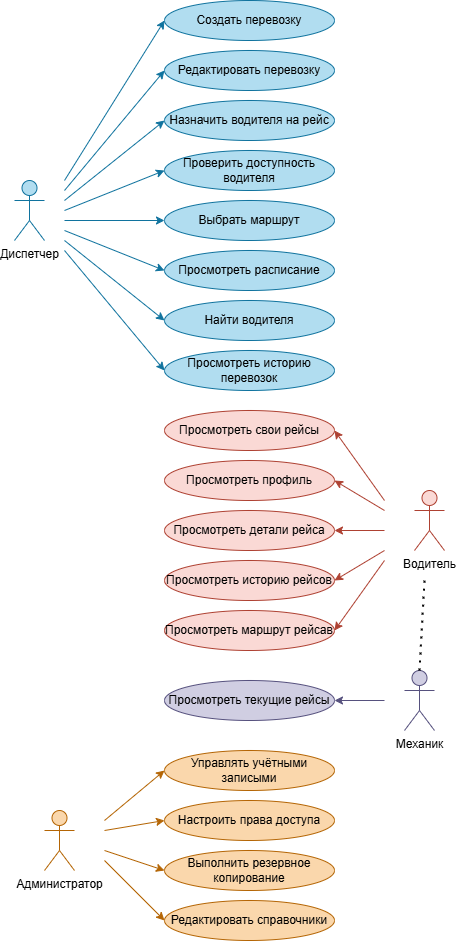

The diagram above was exported from draw.io. Its source (the exported page's mxGraphModel, read from the mxfile embedded in the PNG):
<mxGraphModel dx="1471" dy="960" grid="1" gridSize="10" guides="1" tooltips="1" connect="1" arrows="1" fold="1" page="1" pageScale="1" pageWidth="827" pageHeight="1169" math="0" shadow="0">
  <root>
    <mxCell id="0" />
    <mxCell id="1" parent="0" />
    <mxCell id="TjSoVd77b7hYbKGoFs2Q-1" parent="1" style="shape=umlActor;verticalLabelPosition=bottom;verticalAlign=top;html=1;outlineConnect=0;fillColor=#b1ddf0;strokeColor=#10739e;" value="Диспетчер" vertex="1">
      <mxGeometry height="60" width="30" x="190" y="210" as="geometry" />
    </mxCell>
    <mxCell id="TjSoVd77b7hYbKGoFs2Q-4" parent="1" style="ellipse;whiteSpace=wrap;html=1;fillColor=#b1ddf0;strokeColor=#10739e;" value="Создать перевозку" vertex="1">
      <mxGeometry height="40" width="170" x="340" y="30" as="geometry" />
    </mxCell>
    <mxCell id="TjSoVd77b7hYbKGoFs2Q-5" parent="1" style="ellipse;whiteSpace=wrap;html=1;fillColor=#b1ddf0;strokeColor=#10739e;" value="Редактировать перевозку" vertex="1">
      <mxGeometry height="40" width="170" x="340" y="80" as="geometry" />
    </mxCell>
    <mxCell id="TjSoVd77b7hYbKGoFs2Q-6" parent="1" style="ellipse;whiteSpace=wrap;html=1;fillColor=#b1ddf0;strokeColor=#10739e;" value="Назначить водителя на рейс" vertex="1">
      <mxGeometry height="40" width="170" x="340" y="130" as="geometry" />
    </mxCell>
    <mxCell id="TjSoVd77b7hYbKGoFs2Q-7" parent="1" style="ellipse;whiteSpace=wrap;html=1;fillColor=#b1ddf0;strokeColor=#10739e;" value="Проверить доступность водителя" vertex="1">
      <mxGeometry height="40" width="170" x="340" y="180" as="geometry" />
    </mxCell>
    <mxCell id="TjSoVd77b7hYbKGoFs2Q-8" parent="1" style="ellipse;whiteSpace=wrap;html=1;fillColor=#b1ddf0;strokeColor=#10739e;" value="Выбрать маршрут" vertex="1">
      <mxGeometry height="40" width="170" x="340" y="230" as="geometry" />
    </mxCell>
    <mxCell id="TjSoVd77b7hYbKGoFs2Q-9" parent="1" style="ellipse;whiteSpace=wrap;html=1;fillColor=#b1ddf0;strokeColor=#10739e;" value="Просмотреть расписание" vertex="1">
      <mxGeometry height="40" width="170" x="340" y="280" as="geometry" />
    </mxCell>
    <mxCell id="TjSoVd77b7hYbKGoFs2Q-10" parent="1" style="ellipse;whiteSpace=wrap;html=1;fillColor=#b1ddf0;strokeColor=#10739e;" value="Найти водителя" vertex="1">
      <mxGeometry height="40" width="170" x="340" y="330" as="geometry" />
    </mxCell>
    <mxCell id="TjSoVd77b7hYbKGoFs2Q-11" parent="1" style="ellipse;whiteSpace=wrap;html=1;fillColor=#b1ddf0;strokeColor=#10739e;" value="Просмотреть историю перевозок" vertex="1">
      <mxGeometry height="40" width="170" x="340" y="380" as="geometry" />
    </mxCell>
    <mxCell id="TjSoVd77b7hYbKGoFs2Q-16" edge="1" parent="1" style="endArrow=classic;html=1;rounded=0;entryX=0;entryY=0.5;entryDx=0;entryDy=0;fillColor=#b1ddf0;strokeColor=#10739e;" target="TjSoVd77b7hYbKGoFs2Q-4" value="">
      <mxGeometry height="50" relative="1" width="50" as="geometry">
        <mxPoint x="240" y="210" as="sourcePoint" />
        <mxPoint x="420" y="330" as="targetPoint" />
      </mxGeometry>
    </mxCell>
    <mxCell id="TjSoVd77b7hYbKGoFs2Q-17" edge="1" parent="1" style="endArrow=classic;html=1;rounded=0;entryX=0;entryY=0.5;entryDx=0;entryDy=0;fillColor=#b1ddf0;strokeColor=#10739e;" target="TjSoVd77b7hYbKGoFs2Q-5" value="">
      <mxGeometry height="50" relative="1" width="50" as="geometry">
        <mxPoint x="240" y="220" as="sourcePoint" />
        <mxPoint x="335" y="200" as="targetPoint" />
      </mxGeometry>
    </mxCell>
    <mxCell id="TjSoVd77b7hYbKGoFs2Q-18" edge="1" parent="1" style="endArrow=classic;html=1;rounded=0;entryX=0;entryY=0.5;entryDx=0;entryDy=0;fillColor=#b1ddf0;strokeColor=#10739e;" target="TjSoVd77b7hYbKGoFs2Q-6" value="">
      <mxGeometry height="50" relative="1" width="50" as="geometry">
        <mxPoint x="240" y="230" as="sourcePoint" />
        <mxPoint x="435" y="250" as="targetPoint" />
      </mxGeometry>
    </mxCell>
    <mxCell id="TjSoVd77b7hYbKGoFs2Q-19" edge="1" parent="1" style="endArrow=classic;html=1;rounded=0;entryX=0;entryY=0.5;entryDx=0;entryDy=0;fillColor=#b1ddf0;strokeColor=#10739e;" target="TjSoVd77b7hYbKGoFs2Q-7" value="">
      <mxGeometry height="50" relative="1" width="50" as="geometry">
        <mxPoint x="240" y="240" as="sourcePoint" />
        <mxPoint x="445" y="280" as="targetPoint" />
      </mxGeometry>
    </mxCell>
    <mxCell id="TjSoVd77b7hYbKGoFs2Q-20" edge="1" parent="1" style="endArrow=classic;html=1;rounded=0;entryX=0;entryY=0.5;entryDx=0;entryDy=0;fillColor=#b1ddf0;strokeColor=#10739e;" target="TjSoVd77b7hYbKGoFs2Q-8" value="">
      <mxGeometry height="50" relative="1" width="50" as="geometry">
        <mxPoint x="240" y="250" as="sourcePoint" />
        <mxPoint x="435" y="310" as="targetPoint" />
      </mxGeometry>
    </mxCell>
    <mxCell id="TjSoVd77b7hYbKGoFs2Q-21" edge="1" parent="1" style="endArrow=classic;html=1;rounded=0;entryX=0;entryY=0.5;entryDx=0;entryDy=0;fillColor=#b1ddf0;strokeColor=#10739e;" target="TjSoVd77b7hYbKGoFs2Q-9" value="">
      <mxGeometry height="50" relative="1" width="50" as="geometry">
        <mxPoint x="240" y="260" as="sourcePoint" />
        <mxPoint x="415" y="350" as="targetPoint" />
      </mxGeometry>
    </mxCell>
    <mxCell id="TjSoVd77b7hYbKGoFs2Q-22" edge="1" parent="1" style="endArrow=classic;html=1;rounded=0;entryX=0;entryY=0.5;entryDx=0;entryDy=0;fillColor=#b1ddf0;strokeColor=#10739e;" target="TjSoVd77b7hYbKGoFs2Q-10" value="">
      <mxGeometry height="50" relative="1" width="50" as="geometry">
        <mxPoint x="240" y="270" as="sourcePoint" />
        <mxPoint x="375" y="420" as="targetPoint" />
      </mxGeometry>
    </mxCell>
    <mxCell id="TjSoVd77b7hYbKGoFs2Q-23" edge="1" parent="1" style="endArrow=classic;html=1;rounded=0;entryX=0;entryY=0.5;entryDx=0;entryDy=0;fillColor=#b1ddf0;strokeColor=#10739e;" target="TjSoVd77b7hYbKGoFs2Q-11" value="">
      <mxGeometry height="50" relative="1" width="50" as="geometry">
        <mxPoint x="240" y="280" as="sourcePoint" />
        <mxPoint x="375" y="410" as="targetPoint" />
      </mxGeometry>
    </mxCell>
    <mxCell id="TjSoVd77b7hYbKGoFs2Q-24" parent="1" style="shape=umlActor;verticalLabelPosition=bottom;verticalAlign=top;html=1;outlineConnect=0;fillColor=#fad9d5;strokeColor=#ae4132;" value="Водитель" vertex="1">
      <mxGeometry height="60" width="30" x="590" y="520" as="geometry" />
    </mxCell>
    <mxCell id="TjSoVd77b7hYbKGoFs2Q-25" parent="1" style="ellipse;whiteSpace=wrap;html=1;fillColor=#fad9d5;strokeColor=#ae4132;" value="Просмотреть свои рейсы" vertex="1">
      <mxGeometry height="40" width="170" x="340" y="440" as="geometry" />
    </mxCell>
    <mxCell id="TjSoVd77b7hYbKGoFs2Q-26" parent="1" style="ellipse;whiteSpace=wrap;html=1;fillColor=#fad9d5;strokeColor=#ae4132;" value="Просмотреть профиль" vertex="1">
      <mxGeometry height="40" width="170" x="340" y="490" as="geometry" />
    </mxCell>
    <mxCell id="TjSoVd77b7hYbKGoFs2Q-27" parent="1" style="ellipse;whiteSpace=wrap;html=1;fillColor=#fad9d5;strokeColor=#ae4132;" value="Просмотреть детали рейса" vertex="1">
      <mxGeometry height="40" width="170" x="340" y="540" as="geometry" />
    </mxCell>
    <mxCell id="TjSoVd77b7hYbKGoFs2Q-28" parent="1" style="ellipse;whiteSpace=wrap;html=1;fillColor=#fad9d5;strokeColor=#ae4132;" value="Просмотреть историю рейсов" vertex="1">
      <mxGeometry height="40" width="170" x="340" y="590" as="geometry" />
    </mxCell>
    <mxCell id="TjSoVd77b7hYbKGoFs2Q-29" parent="1" style="ellipse;whiteSpace=wrap;html=1;fillColor=#fad9d5;strokeColor=#ae4132;" value="Просмотреть маршрут рейсав" vertex="1">
      <mxGeometry height="40" width="170" x="340" y="640" as="geometry" />
    </mxCell>
    <mxCell id="TjSoVd77b7hYbKGoFs2Q-30" edge="1" parent="1" style="endArrow=classic;html=1;rounded=0;entryX=1;entryY=0.5;entryDx=0;entryDy=0;fillColor=#fad9d5;strokeColor=#ae4132;" target="TjSoVd77b7hYbKGoFs2Q-25" value="">
      <mxGeometry height="50" relative="1" width="50" as="geometry">
        <mxPoint x="560" y="530" as="sourcePoint" />
        <mxPoint x="390" y="490" as="targetPoint" />
      </mxGeometry>
    </mxCell>
    <mxCell id="TjSoVd77b7hYbKGoFs2Q-31" edge="1" parent="1" style="endArrow=classic;html=1;rounded=0;entryX=1;entryY=0.5;entryDx=0;entryDy=0;fillColor=#fad9d5;strokeColor=#ae4132;" target="TjSoVd77b7hYbKGoFs2Q-26" value="">
      <mxGeometry height="50" relative="1" width="50" as="geometry">
        <mxPoint x="560" y="540" as="sourcePoint" />
        <mxPoint x="530" y="500" as="targetPoint" />
      </mxGeometry>
    </mxCell>
    <mxCell id="TjSoVd77b7hYbKGoFs2Q-32" edge="1" parent="1" style="endArrow=classic;html=1;rounded=0;entryX=1;entryY=0.5;entryDx=0;entryDy=0;fillColor=#fad9d5;strokeColor=#ae4132;" target="TjSoVd77b7hYbKGoFs2Q-27" value="">
      <mxGeometry height="50" relative="1" width="50" as="geometry">
        <mxPoint x="560" y="560" as="sourcePoint" />
        <mxPoint x="600" y="430" as="targetPoint" />
      </mxGeometry>
    </mxCell>
    <mxCell id="TjSoVd77b7hYbKGoFs2Q-33" edge="1" parent="1" style="endArrow=classic;html=1;rounded=0;entryX=1;entryY=0.5;entryDx=0;entryDy=0;fillColor=#fad9d5;strokeColor=#ae4132;" target="TjSoVd77b7hYbKGoFs2Q-28" value="">
      <mxGeometry height="50" relative="1" width="50" as="geometry">
        <mxPoint x="560" y="580" as="sourcePoint" />
        <mxPoint x="660" y="390" as="targetPoint" />
      </mxGeometry>
    </mxCell>
    <mxCell id="TjSoVd77b7hYbKGoFs2Q-34" edge="1" parent="1" style="endArrow=classic;html=1;rounded=0;entryX=1;entryY=0.5;entryDx=0;entryDy=0;fillColor=#fad9d5;strokeColor=#ae4132;" target="TjSoVd77b7hYbKGoFs2Q-29" value="">
      <mxGeometry height="50" relative="1" width="50" as="geometry">
        <mxPoint x="560" y="590" as="sourcePoint" />
        <mxPoint x="690" y="370" as="targetPoint" />
      </mxGeometry>
    </mxCell>
    <mxCell id="TjSoVd77b7hYbKGoFs2Q-35" parent="1" style="shape=umlActor;verticalLabelPosition=bottom;verticalAlign=top;html=1;outlineConnect=0;fillColor=#d0cee2;strokeColor=#56517e;" value="Механик" vertex="1">
      <mxGeometry height="60" width="30" x="580" y="700" as="geometry" />
    </mxCell>
    <mxCell id="TjSoVd77b7hYbKGoFs2Q-36" parent="1" style="ellipse;whiteSpace=wrap;html=1;fillColor=#d0cee2;strokeColor=#56517e;" value="Просмотреть текущие рейсы" vertex="1">
      <mxGeometry height="40" width="170" x="340" y="710" as="geometry" />
    </mxCell>
    <mxCell id="TjSoVd77b7hYbKGoFs2Q-37" edge="1" parent="1" style="endArrow=classic;html=1;rounded=0;entryX=1;entryY=0.5;entryDx=0;entryDy=0;fillColor=#d0cee2;strokeColor=#56517e;" target="TjSoVd77b7hYbKGoFs2Q-36" value="">
      <mxGeometry height="50" relative="1" width="50" as="geometry">
        <mxPoint x="560" y="730" as="sourcePoint" />
        <mxPoint x="530" y="710" as="targetPoint" />
      </mxGeometry>
    </mxCell>
    <mxCell id="TjSoVd77b7hYbKGoFs2Q-38" parent="1" style="shape=umlActor;verticalLabelPosition=bottom;verticalAlign=top;html=1;outlineConnect=0;fillColor=#fad7ac;strokeColor=#b46504;" value="Администратор" vertex="1">
      <mxGeometry height="60" width="30" x="220" y="840" as="geometry" />
    </mxCell>
    <mxCell id="TjSoVd77b7hYbKGoFs2Q-39" parent="1" style="ellipse;whiteSpace=wrap;html=1;fillColor=#fad7ac;strokeColor=#b46504;" value="Управлять учётными записыми" vertex="1">
      <mxGeometry height="40" width="170" x="340" y="780" as="geometry" />
    </mxCell>
    <mxCell id="TjSoVd77b7hYbKGoFs2Q-40" parent="1" style="ellipse;whiteSpace=wrap;html=1;fillColor=#fad7ac;strokeColor=#b46504;" value="Настроить права доступа" vertex="1">
      <mxGeometry height="40" width="170" x="340" y="830" as="geometry" />
    </mxCell>
    <mxCell id="TjSoVd77b7hYbKGoFs2Q-41" parent="1" style="ellipse;whiteSpace=wrap;html=1;fillColor=#fad7ac;strokeColor=#b46504;" value="Выполнить резервное копирование" vertex="1">
      <mxGeometry height="40" width="170" x="340" y="880" as="geometry" />
    </mxCell>
    <mxCell id="TjSoVd77b7hYbKGoFs2Q-42" parent="1" style="ellipse;whiteSpace=wrap;html=1;fillColor=#fad7ac;strokeColor=#b46504;" value="Редактировать справочники" vertex="1">
      <mxGeometry height="40" width="170" x="340" y="930" as="geometry" />
    </mxCell>
    <mxCell id="TjSoVd77b7hYbKGoFs2Q-43" edge="1" parent="1" style="endArrow=classic;html=1;rounded=0;entryX=0;entryY=0.5;entryDx=0;entryDy=0;fillColor=#fad7ac;strokeColor=#b46504;" target="TjSoVd77b7hYbKGoFs2Q-39" value="">
      <mxGeometry height="50" relative="1" width="50" as="geometry">
        <mxPoint x="280" y="850" as="sourcePoint" />
        <mxPoint x="480" y="850" as="targetPoint" />
      </mxGeometry>
    </mxCell>
    <mxCell id="TjSoVd77b7hYbKGoFs2Q-44" edge="1" parent="1" style="endArrow=classic;html=1;rounded=0;entryX=0;entryY=0.5;entryDx=0;entryDy=0;fillColor=#fad7ac;strokeColor=#b46504;" target="TjSoVd77b7hYbKGoFs2Q-40" value="">
      <mxGeometry height="50" relative="1" width="50" as="geometry">
        <mxPoint x="280" y="860" as="sourcePoint" />
        <mxPoint x="360" y="860" as="targetPoint" />
      </mxGeometry>
    </mxCell>
    <mxCell id="TjSoVd77b7hYbKGoFs2Q-45" edge="1" parent="1" style="endArrow=classic;html=1;rounded=0;fillColor=#fad7ac;strokeColor=#b46504;" value="">
      <mxGeometry height="50" relative="1" width="50" as="geometry">
        <mxPoint x="280" y="880" as="sourcePoint" />
        <mxPoint x="340" y="900" as="targetPoint" />
      </mxGeometry>
    </mxCell>
    <mxCell id="TjSoVd77b7hYbKGoFs2Q-46" edge="1" parent="1" style="endArrow=classic;html=1;rounded=0;entryX=0;entryY=0.5;entryDx=0;entryDy=0;fillColor=#fad7ac;strokeColor=#b46504;" target="TjSoVd77b7hYbKGoFs2Q-42" value="">
      <mxGeometry height="50" relative="1" width="50" as="geometry">
        <mxPoint x="280" y="890" as="sourcePoint" />
        <mxPoint x="370" y="940" as="targetPoint" />
      </mxGeometry>
    </mxCell>
    <mxCell id="TjSoVd77b7hYbKGoFs2Q-47" edge="1" parent="1" source="TjSoVd77b7hYbKGoFs2Q-35" style="endArrow=none;dashed=1;html=1;dashPattern=1 3;strokeWidth=2;rounded=0;exitX=0.5;exitY=0;exitDx=0;exitDy=0;exitPerimeter=0;" value="">
      <mxGeometry height="50" relative="1" width="50" as="geometry">
        <mxPoint x="370" y="640" as="sourcePoint" />
        <mxPoint x="600" y="610" as="targetPoint" />
      </mxGeometry>
    </mxCell>
  </root>
</mxGraphModel>